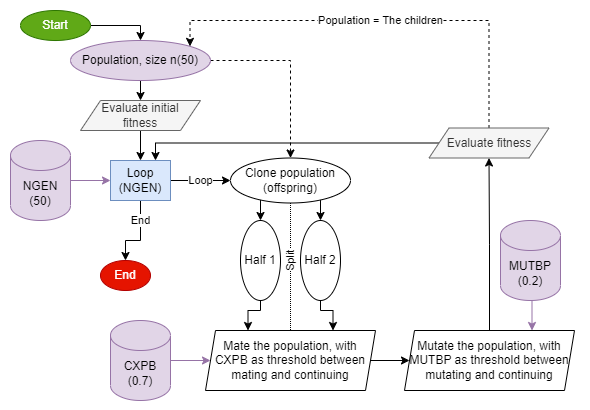

The diagram above was exported from draw.io. Its source (the exported page's mxGraphModel, read from the mxfile embedded in the PNG):
<mxGraphModel dx="875" dy="1693" grid="1" gridSize="10" guides="1" tooltips="1" connect="1" arrows="1" fold="1" page="1" pageScale="1" pageWidth="827" pageHeight="1169" math="0" shadow="0">
  <root>
    <mxCell id="0" />
    <mxCell id="1" parent="0" />
    <mxCell id="r4hlOKvV3Z2bTVeA0z0Y-43" value="" style="rounded=1;whiteSpace=wrap;html=1;strokeColor=none;" parent="1" vertex="1">
      <mxGeometry x="10" y="-10" width="590" height="410" as="geometry" />
    </mxCell>
    <mxCell id="r4hlOKvV3Z2bTVeA0z0Y-3" style="edgeStyle=orthogonalEdgeStyle;rounded=0;orthogonalLoop=1;jettySize=auto;html=1;exitX=0.5;exitY=1;exitDx=0;exitDy=0;entryX=0.5;entryY=0;entryDx=0;entryDy=0;" parent="1" source="r4hlOKvV3Z2bTVeA0z0Y-1" target="r4hlOKvV3Z2bTVeA0z0Y-2" edge="1">
      <mxGeometry relative="1" as="geometry" />
    </mxCell>
    <mxCell id="r4hlOKvV3Z2bTVeA0z0Y-14" style="edgeStyle=orthogonalEdgeStyle;rounded=0;orthogonalLoop=1;jettySize=auto;html=1;exitX=1;exitY=0.5;exitDx=0;exitDy=0;entryX=0.5;entryY=0;entryDx=0;entryDy=0;dashed=1;" parent="1" source="r4hlOKvV3Z2bTVeA0z0Y-1" target="r4hlOKvV3Z2bTVeA0z0Y-11" edge="1">
      <mxGeometry relative="1" as="geometry" />
    </mxCell>
    <mxCell id="r4hlOKvV3Z2bTVeA0z0Y-1" value="Population, size n(50)" style="ellipse;whiteSpace=wrap;html=1;fillColor=#e1d5e7;strokeColor=#9673a6;" parent="1" vertex="1">
      <mxGeometry x="80" y="30" width="140" height="40" as="geometry" />
    </mxCell>
    <mxCell id="r4hlOKvV3Z2bTVeA0z0Y-8" style="edgeStyle=orthogonalEdgeStyle;rounded=0;orthogonalLoop=1;jettySize=auto;html=1;exitX=0.5;exitY=1;exitDx=0;exitDy=0;entryX=0.5;entryY=0;entryDx=0;entryDy=0;" parent="1" source="r4hlOKvV3Z2bTVeA0z0Y-2" target="r4hlOKvV3Z2bTVeA0z0Y-7" edge="1">
      <mxGeometry relative="1" as="geometry" />
    </mxCell>
    <mxCell id="r4hlOKvV3Z2bTVeA0z0Y-2" value="Evaluate initial&lt;br&gt;fitness" style="shape=parallelogram;perimeter=parallelogramPerimeter;whiteSpace=wrap;html=1;fixedSize=1;fillColor=#f5f5f5;fontColor=#333333;strokeColor=#666666;" parent="1" vertex="1">
      <mxGeometry x="90" y="90" width="120" height="30" as="geometry" />
    </mxCell>
    <mxCell id="r4hlOKvV3Z2bTVeA0z0Y-23" style="edgeStyle=orthogonalEdgeStyle;rounded=0;orthogonalLoop=1;jettySize=auto;html=1;exitX=1;exitY=0.5;exitDx=0;exitDy=0;exitPerimeter=0;entryX=0;entryY=0.5;entryDx=0;entryDy=0;fillColor=#e1d5e7;strokeColor=#9673a6;" parent="1" source="r4hlOKvV3Z2bTVeA0z0Y-4" target="r4hlOKvV3Z2bTVeA0z0Y-20" edge="1">
      <mxGeometry relative="1" as="geometry" />
    </mxCell>
    <mxCell id="r4hlOKvV3Z2bTVeA0z0Y-4" value="CXPB&lt;br&gt;(0.7)" style="shape=cylinder3;whiteSpace=wrap;html=1;boundedLbl=1;backgroundOutline=1;size=15;fillColor=#e1d5e7;strokeColor=#9673a6;" parent="1" vertex="1">
      <mxGeometry x="120" y="310" width="60" height="80" as="geometry" />
    </mxCell>
    <mxCell id="r4hlOKvV3Z2bTVeA0z0Y-41" style="edgeStyle=orthogonalEdgeStyle;rounded=0;orthogonalLoop=1;jettySize=auto;html=1;exitX=0.5;exitY=1;exitDx=0;exitDy=0;exitPerimeter=0;entryX=0.75;entryY=0;entryDx=0;entryDy=0;fillColor=#e1d5e7;strokeColor=#9673a6;" parent="1" source="r4hlOKvV3Z2bTVeA0z0Y-5" target="r4hlOKvV3Z2bTVeA0z0Y-24" edge="1">
      <mxGeometry relative="1" as="geometry">
        <Array as="points">
          <mxPoint x="540" y="280" />
          <mxPoint x="541" y="280" />
        </Array>
      </mxGeometry>
    </mxCell>
    <mxCell id="r4hlOKvV3Z2bTVeA0z0Y-5" value="MUTBP&lt;br&gt;(0.2)" style="shape=cylinder3;whiteSpace=wrap;html=1;boundedLbl=1;backgroundOutline=1;size=15;fillColor=#e1d5e7;strokeColor=#9673a6;" parent="1" vertex="1">
      <mxGeometry x="510" y="210" width="60" height="80" as="geometry" />
    </mxCell>
    <mxCell id="r4hlOKvV3Z2bTVeA0z0Y-9" style="edgeStyle=orthogonalEdgeStyle;rounded=0;orthogonalLoop=1;jettySize=auto;html=1;exitX=1;exitY=0.5;exitDx=0;exitDy=0;exitPerimeter=0;entryX=0;entryY=0.5;entryDx=0;entryDy=0;fillColor=#e1d5e7;strokeColor=#9673a6;" parent="1" source="r4hlOKvV3Z2bTVeA0z0Y-6" target="r4hlOKvV3Z2bTVeA0z0Y-7" edge="1">
      <mxGeometry relative="1" as="geometry" />
    </mxCell>
    <mxCell id="r4hlOKvV3Z2bTVeA0z0Y-6" value="NGEN&lt;br&gt;(50)" style="shape=cylinder3;whiteSpace=wrap;html=1;boundedLbl=1;backgroundOutline=1;size=15;fillColor=#e1d5e7;strokeColor=#9673a6;" parent="1" vertex="1">
      <mxGeometry x="20" y="130" width="60" height="80" as="geometry" />
    </mxCell>
    <mxCell id="r4hlOKvV3Z2bTVeA0z0Y-13" value="Loop" style="edgeStyle=orthogonalEdgeStyle;rounded=0;orthogonalLoop=1;jettySize=auto;html=1;exitX=1;exitY=0.5;exitDx=0;exitDy=0;entryX=0;entryY=0.5;entryDx=0;entryDy=0;" parent="1" source="r4hlOKvV3Z2bTVeA0z0Y-7" target="r4hlOKvV3Z2bTVeA0z0Y-11" edge="1">
      <mxGeometry relative="1" as="geometry" />
    </mxCell>
    <mxCell id="r4hlOKvV3Z2bTVeA0z0Y-37" value="End" style="edgeStyle=orthogonalEdgeStyle;rounded=0;orthogonalLoop=1;jettySize=auto;html=1;exitX=0.5;exitY=1;exitDx=0;exitDy=0;" parent="1" source="r4hlOKvV3Z2bTVeA0z0Y-7" target="r4hlOKvV3Z2bTVeA0z0Y-36" edge="1">
      <mxGeometry x="-0.4667" relative="1" as="geometry">
        <Array as="points">
          <mxPoint x="150" y="230" />
          <mxPoint x="135" y="230" />
        </Array>
        <mxPoint as="offset" />
      </mxGeometry>
    </mxCell>
    <mxCell id="r4hlOKvV3Z2bTVeA0z0Y-7" value="Loop (NGEN)" style="rounded=0;whiteSpace=wrap;html=1;fillColor=#dae8fc;strokeColor=#6c8ebf;" parent="1" vertex="1">
      <mxGeometry x="120" y="150" width="60" height="40" as="geometry" />
    </mxCell>
    <mxCell id="r4hlOKvV3Z2bTVeA0z0Y-17" style="edgeStyle=orthogonalEdgeStyle;rounded=0;orthogonalLoop=1;jettySize=auto;html=1;exitX=0;exitY=1;exitDx=0;exitDy=0;entryX=0.5;entryY=0;entryDx=0;entryDy=0;" parent="1" source="r4hlOKvV3Z2bTVeA0z0Y-11" target="r4hlOKvV3Z2bTVeA0z0Y-15" edge="1">
      <mxGeometry relative="1" as="geometry" />
    </mxCell>
    <mxCell id="r4hlOKvV3Z2bTVeA0z0Y-18" style="edgeStyle=orthogonalEdgeStyle;rounded=0;orthogonalLoop=1;jettySize=auto;html=1;exitX=1;exitY=1;exitDx=0;exitDy=0;entryX=0.5;entryY=0;entryDx=0;entryDy=0;" parent="1" source="r4hlOKvV3Z2bTVeA0z0Y-11" target="r4hlOKvV3Z2bTVeA0z0Y-16" edge="1">
      <mxGeometry relative="1" as="geometry" />
    </mxCell>
    <mxCell id="r4hlOKvV3Z2bTVeA0z0Y-38" value="Split" style="edgeStyle=orthogonalEdgeStyle;rounded=0;orthogonalLoop=1;jettySize=auto;exitX=0.5;exitY=1;exitDx=0;exitDy=0;entryX=0.5;entryY=0;entryDx=0;entryDy=0;endArrow=none;endFill=0;dashed=1;dashPattern=1 1;html=1;verticalAlign=middle;horizontal=0;" parent="1" source="r4hlOKvV3Z2bTVeA0z0Y-11" target="r4hlOKvV3Z2bTVeA0z0Y-20" edge="1">
      <mxGeometry x="-0.098" relative="1" as="geometry">
        <Array as="points">
          <mxPoint x="300" y="260" />
          <mxPoint x="300" y="260" />
        </Array>
        <mxPoint as="offset" />
      </mxGeometry>
    </mxCell>
    <mxCell id="r4hlOKvV3Z2bTVeA0z0Y-11" value="Clone population&lt;br&gt;(offspring)" style="ellipse;whiteSpace=wrap;html=1;" parent="1" vertex="1">
      <mxGeometry x="240" y="147.5" width="120" height="45" as="geometry" />
    </mxCell>
    <mxCell id="r4hlOKvV3Z2bTVeA0z0Y-21" style="edgeStyle=orthogonalEdgeStyle;rounded=0;orthogonalLoop=1;jettySize=auto;html=1;exitX=0.5;exitY=1;exitDx=0;exitDy=0;entryX=0.25;entryY=0;entryDx=0;entryDy=0;" parent="1" source="r4hlOKvV3Z2bTVeA0z0Y-15" target="r4hlOKvV3Z2bTVeA0z0Y-20" edge="1">
      <mxGeometry relative="1" as="geometry">
        <Array as="points">
          <mxPoint x="270" y="300" />
          <mxPoint x="258" y="300" />
        </Array>
      </mxGeometry>
    </mxCell>
    <mxCell id="r4hlOKvV3Z2bTVeA0z0Y-15" value="Half 1" style="ellipse;whiteSpace=wrap;html=1;" parent="1" vertex="1">
      <mxGeometry x="250" y="210" width="40" height="80" as="geometry" />
    </mxCell>
    <mxCell id="r4hlOKvV3Z2bTVeA0z0Y-22" style="edgeStyle=orthogonalEdgeStyle;rounded=0;orthogonalLoop=1;jettySize=auto;html=1;exitX=0.5;exitY=1;exitDx=0;exitDy=0;entryX=0.75;entryY=0;entryDx=0;entryDy=0;" parent="1" source="r4hlOKvV3Z2bTVeA0z0Y-16" target="r4hlOKvV3Z2bTVeA0z0Y-20" edge="1">
      <mxGeometry relative="1" as="geometry">
        <Array as="points">
          <mxPoint x="330" y="300" />
          <mxPoint x="343" y="300" />
        </Array>
      </mxGeometry>
    </mxCell>
    <mxCell id="r4hlOKvV3Z2bTVeA0z0Y-16" value="Half 2" style="ellipse;whiteSpace=wrap;html=1;" parent="1" vertex="1">
      <mxGeometry x="310" y="210" width="40" height="80" as="geometry" />
    </mxCell>
    <mxCell id="r4hlOKvV3Z2bTVeA0z0Y-30" style="edgeStyle=orthogonalEdgeStyle;rounded=0;orthogonalLoop=1;jettySize=auto;html=1;exitX=1;exitY=0.5;exitDx=0;exitDy=0;entryX=0;entryY=0.5;entryDx=0;entryDy=0;" parent="1" source="r4hlOKvV3Z2bTVeA0z0Y-20" target="r4hlOKvV3Z2bTVeA0z0Y-24" edge="1">
      <mxGeometry relative="1" as="geometry" />
    </mxCell>
    <mxCell id="r4hlOKvV3Z2bTVeA0z0Y-20" value="Mate the population, with CXPB as threshold between mating and continuing" style="shape=parallelogram;perimeter=parallelogramPerimeter;whiteSpace=wrap;html=1;fixedSize=1;size=10;" parent="1" vertex="1">
      <mxGeometry x="215" y="320" width="170" height="60" as="geometry" />
    </mxCell>
    <mxCell id="r4hlOKvV3Z2bTVeA0z0Y-24" value="Mutate the population, with MUTBP as threshold between mutating and continuing" style="shape=parallelogram;perimeter=parallelogramPerimeter;whiteSpace=wrap;html=1;fixedSize=1;size=10;" parent="1" vertex="1">
      <mxGeometry x="414" y="320" width="170" height="60" as="geometry" />
    </mxCell>
    <mxCell id="r4hlOKvV3Z2bTVeA0z0Y-32" value="Population = The children" style="edgeStyle=orthogonalEdgeStyle;rounded=0;orthogonalLoop=1;jettySize=auto;html=1;exitX=0.5;exitY=0;exitDx=0;exitDy=0;entryX=1;entryY=0;entryDx=0;entryDy=0;dashed=1;" parent="1" edge="1" target="r4hlOKvV3Z2bTVeA0z0Y-1" source="r4hlOKvV3Z2bTVeA0z0Y-27">
      <mxGeometry relative="1" as="geometry">
        <mxPoint x="498.5" y="107.47" as="sourcePoint" />
        <mxPoint x="199.37510818549356" y="25.792988738818707" as="targetPoint" />
        <Array as="points">
          <mxPoint x="499" y="10" />
          <mxPoint x="200" y="10" />
        </Array>
      </mxGeometry>
    </mxCell>
    <mxCell id="r4hlOKvV3Z2bTVeA0z0Y-33" style="edgeStyle=orthogonalEdgeStyle;rounded=0;orthogonalLoop=1;jettySize=auto;html=1;exitX=0;exitY=0.5;exitDx=0;exitDy=0;entryX=0.75;entryY=0;entryDx=0;entryDy=0;" parent="1" source="r4hlOKvV3Z2bTVeA0z0Y-27" target="r4hlOKvV3Z2bTVeA0z0Y-7" edge="1">
      <mxGeometry relative="1" as="geometry">
        <Array as="points">
          <mxPoint x="165" y="133" />
        </Array>
      </mxGeometry>
    </mxCell>
    <mxCell id="r4hlOKvV3Z2bTVeA0z0Y-27" value="Evaluate fitness" style="shape=parallelogram;perimeter=parallelogramPerimeter;whiteSpace=wrap;html=1;fixedSize=1;fillColor=#f5f5f5;fontColor=#333333;strokeColor=#666666;" parent="1" vertex="1">
      <mxGeometry x="438.5" y="117.5" width="120" height="30" as="geometry" />
    </mxCell>
    <mxCell id="r4hlOKvV3Z2bTVeA0z0Y-31" style="edgeStyle=orthogonalEdgeStyle;rounded=0;orthogonalLoop=1;jettySize=auto;html=1;exitX=0.5;exitY=0;exitDx=0;exitDy=0;entryX=0.5;entryY=1;entryDx=0;entryDy=0;" parent="1" source="r4hlOKvV3Z2bTVeA0z0Y-24" target="r4hlOKvV3Z2bTVeA0z0Y-27" edge="1">
      <mxGeometry relative="1" as="geometry" />
    </mxCell>
    <mxCell id="r4hlOKvV3Z2bTVeA0z0Y-35" style="edgeStyle=orthogonalEdgeStyle;rounded=0;orthogonalLoop=1;jettySize=auto;html=1;exitX=1;exitY=0.5;exitDx=0;exitDy=0;entryX=0.5;entryY=0;entryDx=0;entryDy=0;" parent="1" source="r4hlOKvV3Z2bTVeA0z0Y-34" target="r4hlOKvV3Z2bTVeA0z0Y-1" edge="1">
      <mxGeometry relative="1" as="geometry">
        <Array as="points">
          <mxPoint x="150" y="15" />
        </Array>
      </mxGeometry>
    </mxCell>
    <mxCell id="r4hlOKvV3Z2bTVeA0z0Y-34" value="Start" style="ellipse;whiteSpace=wrap;html=1;fillColor=#60a917;strokeColor=#2D7600;fontColor=#ffffff;" parent="1" vertex="1">
      <mxGeometry x="30" width="70" height="30" as="geometry" />
    </mxCell>
    <mxCell id="r4hlOKvV3Z2bTVeA0z0Y-36" value="End" style="ellipse;whiteSpace=wrap;html=1;fillColor=#e51400;strokeColor=#B20000;fontColor=#ffffff;" parent="1" vertex="1">
      <mxGeometry x="110" y="250" width="50" height="30" as="geometry" />
    </mxCell>
  </root>
</mxGraphModel>